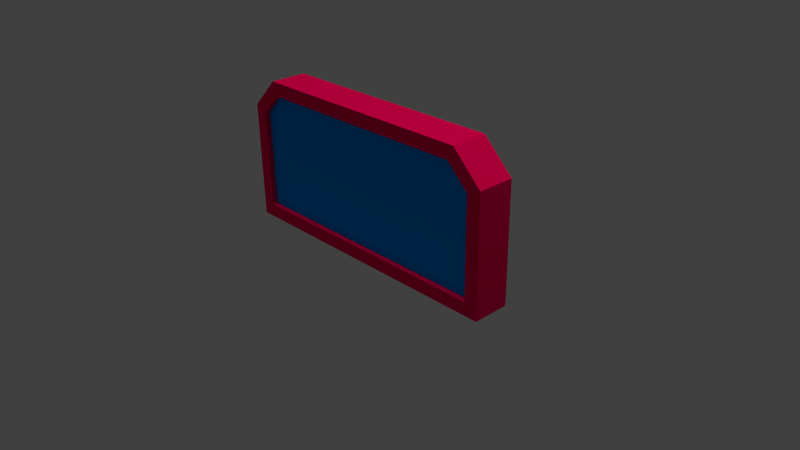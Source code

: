 # Source: wall1.blend  (saved by Blender 2.74.0; exported with 4.5.12 LTS)
import bpy
from mathutils import Matrix  # noqa: F401  (used for matrix-valued properties, if any)

bpy.ops.wm.read_factory_settings(use_empty=True)
scene = bpy.context.scene
scene.name = 'Scene'

# ---- collections
col_collection_1 = bpy.data.collections.new('Collection 1'); scene.collection.children.link(col_collection_1)

# ---- materials (node trees are filled in below, after node groups)
mat_wall1 = bpy.data.materials.new('wall1')
mat_wall1.alpha_threshold = 0.0
mat_wall1.use_transparent_shadow = False
mat_wall1.diffuse_color = (0.0, 0.3, 1.0, 1.0)
mat_wall1.roughness = 0.5
mat_wall1.line_color = (0.0, 0.0, 0.0, 1.0)
mat_wall2 = bpy.data.materials.new('wall2')
mat_wall2.alpha_threshold = 0.0
mat_wall2.use_transparent_shadow = False
mat_wall2.diffuse_color = (1.0, 0.0, 0.1, 1.0)
mat_wall2.roughness = 0.5

# ---- material node trees

# ---- world
world_world = bpy.data.worlds.new('World'); scene.world = world_world
world_world.color = (0.05088, 0.05088, 0.05088)
world_world.use_sun_shadow = False
world_world.sun_shadow_jitter_overblur = 0.0
world_world.cycles.sampling_method = 'MANUAL'
world_world.cycles.sample_map_resolution = 256

# ---- cameras
cam_camera = bpy.data.cameras.new('Camera')
cam_camera.clip_end = 100.0
cam_camera.lens = 35.0
cam_camera.sensor_width = 32.0
cam_camera.sensor_height = 18.0
cam_camera.ortho_scale = 7.314
cam_camera.dof.focus_distance = 0.0
cam_camera.dof.aperture_fstop = 128.0

# ---- lights
light_hemi = bpy.data.lights.new('Hemi', 'SUN')
light_hemi.transmission_factor = 0.0
light_hemi.angle = 0.1993
light_hemi.energy = 1.0
light_hemi.shadow_buffer_clip_start = 0.5
light_hemi.shadow_soft_size = 0.1
light_hemi.shadow_cascade_max_distance = 1000.0
light_hemi.cycles.use_multiple_importance_sampling = False
light_lamp = bpy.data.lights.new('Lamp', 'POINT')
light_lamp.transmission_factor = 0.0
light_lamp.cutoff_distance = 30.0
light_lamp.energy = 100.0
light_lamp.shadow_buffer_clip_start = 1.001
light_lamp.shadow_soft_size = 0.1
light_lamp.shadow_maximum_resolution = 0.006
light_lamp.use_absolute_resolution = True
light_lamp.cycles.use_multiple_importance_sampling = False

# ---- meshes
me_cube = bpy.data.meshes.new('Cube')
me_cube.from_pydata([(-2.0, 0.25, 0.0), (2.0, 0.25, 0.0), (2.0, -0.25, 0.0), (-2.0, -0.25, 0.0), (1.6, 0.25, 2.0), (2.0, 0.25, 1.6), (2.0, -0.25, 1.6), (1.6, -0.25, 2.0), (-2.0, 0.25, 1.6), (-1.6, 0.25, 2.0), (-1.6, -0.25, 2.0), (-2.0, -0.25, 1.6), (-1.815, 0.25, 0.1855), (1.815, 0.25, 0.1855), (1.815, -0.25, 0.1855), (-1.815, -0.25, 0.1855), (1.815, 0.25, 1.523), (1.523, 0.25, 1.815), (1.523, -0.25, 1.815), (1.815, -0.25, 1.523), (-1.523, 0.25, 1.815), (-1.815, 0.25, 1.523), (-1.815, -0.25, 1.523), (-1.523, -0.25, 1.815), (-1.815, 0.181, 0.1855), (1.815, 0.181, 0.1855), (1.815, -0.181, 0.1855), (-1.815, -0.181, 0.1855), (1.815, 0.181, 1.523), (1.523, 0.181, 1.815), (1.523, -0.181, 1.815), (1.815, -0.181, 1.523), (-1.523, 0.181, 1.815), (-1.815, 0.181, 1.523), (-1.815, -0.181, 1.523), (-1.523, -0.181, 1.815)], [], [(0, 1, 2, 3), (1, 5, 6, 2), (20, 17, 29, 32), (9, 10, 7, 4), (4, 7, 6, 5), (18, 23, 35, 30), (8, 11, 10, 9), (8, 0, 3, 11), (12, 13, 1, 0), (14, 15, 3, 2), (16, 17, 4, 5), (18, 19, 6, 7), (13, 16, 5, 1), (19, 14, 2, 6), (20, 21, 8, 9), (22, 23, 10, 11), (21, 12, 0, 8), (15, 22, 11, 3), (17, 20, 9, 4), (23, 18, 7, 10), (24, 33, 32, 29, 28, 25), (26, 31, 30, 35, 34, 27), (22, 15, 27, 34), (12, 21, 33, 24), (23, 22, 34, 35), (21, 20, 32, 33), (14, 19, 31, 26), (16, 13, 25, 28), (19, 18, 30, 31), (17, 16, 28, 29), (15, 14, 26, 27), (13, 12, 24, 25)])
me_cube.polygons.foreach_set('material_index', [1, 1, 1, 1, 1, 1, 1, 1, 1, 1, 1, 1, 1, 1, 1, 1, 1, 1, 1, 1, 0, 0, 1, 1, 1, 1, 1, 1, 1, 1, 1, 1])
me_cube.materials.append(mat_wall1)
me_cube.materials.append(mat_wall2)
me_cube.use_remesh_preserve_volume = False
me_cube.use_remesh_preserve_attributes = False
me_cube.use_mirror_vertex_groups = False
me_cube.update()

# ---- objects
ob_hemi = bpy.data.objects.new('Hemi', light_hemi)
ob_cube = bpy.data.objects.new('Cube', me_cube)
ob_lamp = bpy.data.objects.new('Lamp', light_lamp)
ob_camera = bpy.data.objects.new('Camera', cam_camera)

# ---- transforms, parenting, visibility, modifiers, constraints
ob_hemi.location = (6.757, 2.325, 1.03)
ob_hemi.lineart.crease_threshold = 0.0
ob_cube.location = (0.0, 0.0, 0.0)
ob_cube.lock_rotations_4d = False
ob_cube.empty_display_type = 'ARROWS'
ob_cube.lineart.crease_threshold = 0.0
ob_lamp.location = (4.076, 1.005, 5.904)
ob_lamp.rotation_euler = (0.6503, 0.05522, 1.866)
ob_lamp.lock_rotations_4d = False
ob_lamp.empty_display_type = 'ARROWS'
ob_lamp.color = (0.0, 0.0, 0.0, 0.0)
ob_lamp.lineart.crease_threshold = 0.0
ob_camera.location = (7.481, -6.508, 5.344)
ob_camera.rotation_euler = (1.109, 0.01082, 0.8149)
ob_camera.lock_rotations_4d = False
ob_camera.empty_display_type = 'ARROWS'
ob_camera.color = (0.0, 0.0, 0.0, 0.0)
ob_camera.display_type = 'WIRE'
ob_camera.lineart.crease_threshold = 0.0

# ---- collection membership
col_collection_1.objects.link(ob_hemi)
col_collection_1.objects.link(ob_cube)
col_collection_1.objects.link(ob_lamp)
col_collection_1.objects.link(ob_camera)

# ---- scene / render settings (as saved in the file)
scene.camera = ob_camera
scene.frame_start = 1; scene.frame_end = 250; scene.frame_set(1)
scene.render.engine = 'BLENDER_EEVEE_NEXT'
scene.render.resolution_percentage = 50
scene.render.dither_intensity = 0.0
scene.cycles.use_denoising = False
scene.cycles.samples = 10
scene.cycles.sampling_pattern = 'TABULATED_SOBOL'
scene.cycles.light_sampling_threshold = 0.0
scene.cycles.use_adaptive_sampling = False
scene.cycles.use_light_tree = False
scene.cycles.blur_glossy = 0.0
scene.cycles.pixel_filter_type = 'GAUSSIAN'
scene.cycles.sample_clamp_indirect = 0.0
scene.view_settings.view_transform = 'Standard'
bpy.context.view_layer.update()
